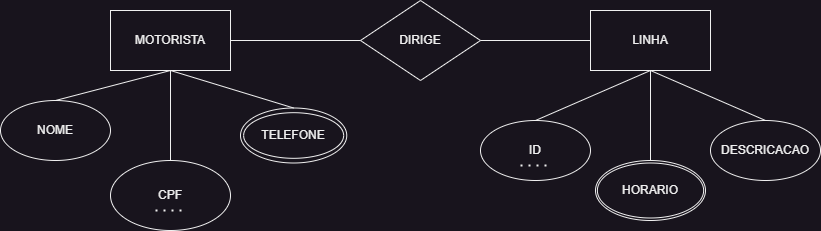

The diagram above was exported from draw.io. Its source (the exported page's mxGraphModel, read from the mxfile embedded in the PNG):
<mxGraphModel dx="1290" dy="515" grid="1" gridSize="10" guides="1" tooltips="1" connect="1" arrows="1" fold="1" page="1" pageScale="1" pageWidth="827" pageHeight="1169" math="0" shadow="0">
  <root>
    <mxCell id="0" />
    <mxCell id="1" parent="0" />
    <mxCell id="q-sG2aCKZdkndaCAf109-1" value="" style="rhombus;whiteSpace=wrap;html=1;" vertex="1" parent="1">
      <mxGeometry x="370" y="200" width="120" height="80" as="geometry" />
    </mxCell>
    <mxCell id="q-sG2aCKZdkndaCAf109-3" value="" style="rounded=0;whiteSpace=wrap;html=1;" vertex="1" parent="1">
      <mxGeometry x="120" y="210" width="120" height="60" as="geometry" />
    </mxCell>
    <mxCell id="q-sG2aCKZdkndaCAf109-4" value="" style="rounded=0;whiteSpace=wrap;html=1;" vertex="1" parent="1">
      <mxGeometry x="600" y="210" width="120" height="60" as="geometry" />
    </mxCell>
    <mxCell id="q-sG2aCKZdkndaCAf109-5" value="" style="ellipse;whiteSpace=wrap;html=1;" vertex="1" parent="1">
      <mxGeometry x="605" y="360" width="110" height="60" as="geometry" />
    </mxCell>
    <mxCell id="q-sG2aCKZdkndaCAf109-6" value="" style="ellipse;whiteSpace=wrap;html=1;" vertex="1" parent="1">
      <mxGeometry x="120" y="360" width="120" height="70" as="geometry" />
    </mxCell>
    <mxCell id="q-sG2aCKZdkndaCAf109-7" value="" style="ellipse;whiteSpace=wrap;html=1;" vertex="1" parent="1">
      <mxGeometry x="10" y="300" width="110" height="60" as="geometry" />
    </mxCell>
    <mxCell id="q-sG2aCKZdkndaCAf109-8" value="" style="ellipse;whiteSpace=wrap;html=1;" vertex="1" parent="1">
      <mxGeometry x="490" y="320" width="110" height="60" as="geometry" />
    </mxCell>
    <mxCell id="q-sG2aCKZdkndaCAf109-9" value="" style="ellipse;whiteSpace=wrap;html=1;" vertex="1" parent="1">
      <mxGeometry x="720" y="320" width="110" height="60" as="geometry" />
    </mxCell>
    <mxCell id="q-sG2aCKZdkndaCAf109-10" value="" style="ellipse;whiteSpace=wrap;html=1;" vertex="1" parent="1">
      <mxGeometry x="606.88" y="362.5" width="106.25" height="55" as="geometry" />
    </mxCell>
    <mxCell id="q-sG2aCKZdkndaCAf109-14" value="" style="ellipse;whiteSpace=wrap;html=1;" vertex="1" parent="1">
      <mxGeometry x="250" y="307.5" width="106.25" height="55" as="geometry" />
    </mxCell>
    <mxCell id="q-sG2aCKZdkndaCAf109-15" value="" style="ellipse;whiteSpace=wrap;html=1;" vertex="1" parent="1">
      <mxGeometry x="253.13" y="312.19" width="100" height="45.62" as="geometry" />
    </mxCell>
    <mxCell id="q-sG2aCKZdkndaCAf109-16" value="MOTORISTA" style="text;html=1;strokeColor=none;fillColor=none;align=center;verticalAlign=middle;whiteSpace=wrap;rounded=0;" vertex="1" parent="1">
      <mxGeometry x="150" y="225" width="60" height="30" as="geometry" />
    </mxCell>
    <mxCell id="q-sG2aCKZdkndaCAf109-17" value="NOME" style="text;html=1;strokeColor=none;fillColor=none;align=center;verticalAlign=middle;whiteSpace=wrap;rounded=0;" vertex="1" parent="1">
      <mxGeometry x="35" y="315" width="60" height="30" as="geometry" />
    </mxCell>
    <mxCell id="q-sG2aCKZdkndaCAf109-18" value="CPF" style="text;html=1;strokeColor=none;fillColor=none;align=center;verticalAlign=middle;whiteSpace=wrap;rounded=0;" vertex="1" parent="1">
      <mxGeometry x="150" y="380" width="60" height="30" as="geometry" />
    </mxCell>
    <mxCell id="q-sG2aCKZdkndaCAf109-19" value="TELEFONE" style="text;html=1;strokeColor=none;fillColor=none;align=center;verticalAlign=middle;whiteSpace=wrap;rounded=0;" vertex="1" parent="1">
      <mxGeometry x="273.13" y="320" width="60" height="30" as="geometry" />
    </mxCell>
    <mxCell id="q-sG2aCKZdkndaCAf109-20" value="ID" style="text;html=1;strokeColor=none;fillColor=none;align=center;verticalAlign=middle;whiteSpace=wrap;rounded=0;" vertex="1" parent="1">
      <mxGeometry x="515" y="335" width="60" height="30" as="geometry" />
    </mxCell>
    <mxCell id="q-sG2aCKZdkndaCAf109-21" value="HORARIO" style="text;html=1;strokeColor=none;fillColor=none;align=center;verticalAlign=middle;whiteSpace=wrap;rounded=0;" vertex="1" parent="1">
      <mxGeometry x="630" y="375" width="60" height="30" as="geometry" />
    </mxCell>
    <mxCell id="q-sG2aCKZdkndaCAf109-22" value="DESCRICACAO" style="text;html=1;strokeColor=none;fillColor=none;align=center;verticalAlign=middle;whiteSpace=wrap;rounded=0;" vertex="1" parent="1">
      <mxGeometry x="745" y="335" width="60" height="30" as="geometry" />
    </mxCell>
    <mxCell id="q-sG2aCKZdkndaCAf109-23" value="DIRIGE" style="text;html=1;strokeColor=none;fillColor=none;align=center;verticalAlign=middle;whiteSpace=wrap;rounded=0;" vertex="1" parent="1">
      <mxGeometry x="400" y="225" width="60" height="30" as="geometry" />
    </mxCell>
    <mxCell id="q-sG2aCKZdkndaCAf109-24" value="LINHA" style="text;html=1;strokeColor=none;fillColor=none;align=center;verticalAlign=middle;whiteSpace=wrap;rounded=0;" vertex="1" parent="1">
      <mxGeometry x="630.01" y="225" width="60" height="30" as="geometry" />
    </mxCell>
    <mxCell id="q-sG2aCKZdkndaCAf109-25" value="" style="endArrow=none;dashed=1;html=1;dashPattern=1 3;strokeWidth=2;rounded=0;exitX=0.25;exitY=1;exitDx=0;exitDy=0;entryX=0.75;entryY=1;entryDx=0;entryDy=0;" edge="1" parent="1" source="q-sG2aCKZdkndaCAf109-18" target="q-sG2aCKZdkndaCAf109-18">
      <mxGeometry width="50" height="50" relative="1" as="geometry">
        <mxPoint x="390" y="290" as="sourcePoint" />
        <mxPoint x="440" y="240" as="targetPoint" />
      </mxGeometry>
    </mxCell>
    <mxCell id="q-sG2aCKZdkndaCAf109-27" value="" style="endArrow=none;dashed=1;html=1;dashPattern=1 3;strokeWidth=2;rounded=0;exitX=0.25;exitY=1;exitDx=0;exitDy=0;entryX=0.75;entryY=1;entryDx=0;entryDy=0;" edge="1" parent="1" source="q-sG2aCKZdkndaCAf109-20" target="q-sG2aCKZdkndaCAf109-20">
      <mxGeometry width="50" height="50" relative="1" as="geometry">
        <mxPoint x="390" y="290" as="sourcePoint" />
        <mxPoint x="440" y="240" as="targetPoint" />
      </mxGeometry>
    </mxCell>
    <mxCell id="q-sG2aCKZdkndaCAf109-28" value="" style="endArrow=none;html=1;rounded=0;exitX=1;exitY=0.5;exitDx=0;exitDy=0;entryX=0;entryY=0.5;entryDx=0;entryDy=0;" edge="1" parent="1" source="q-sG2aCKZdkndaCAf109-3" target="q-sG2aCKZdkndaCAf109-1">
      <mxGeometry width="50" height="50" relative="1" as="geometry">
        <mxPoint x="390" y="290" as="sourcePoint" />
        <mxPoint x="440" y="240" as="targetPoint" />
      </mxGeometry>
    </mxCell>
    <mxCell id="q-sG2aCKZdkndaCAf109-29" value="" style="endArrow=none;html=1;rounded=0;exitX=0;exitY=0.5;exitDx=0;exitDy=0;" edge="1" parent="1" source="q-sG2aCKZdkndaCAf109-4">
      <mxGeometry width="50" height="50" relative="1" as="geometry">
        <mxPoint x="390" y="290" as="sourcePoint" />
        <mxPoint x="490" y="240" as="targetPoint" />
      </mxGeometry>
    </mxCell>
    <mxCell id="q-sG2aCKZdkndaCAf109-30" value="" style="endArrow=none;html=1;rounded=0;exitX=0.5;exitY=1;exitDx=0;exitDy=0;entryX=0.5;entryY=0;entryDx=0;entryDy=0;" edge="1" parent="1" source="q-sG2aCKZdkndaCAf109-3" target="q-sG2aCKZdkndaCAf109-6">
      <mxGeometry width="50" height="50" relative="1" as="geometry">
        <mxPoint x="390" y="290" as="sourcePoint" />
        <mxPoint x="440" y="240" as="targetPoint" />
      </mxGeometry>
    </mxCell>
    <mxCell id="q-sG2aCKZdkndaCAf109-31" value="" style="endArrow=none;html=1;rounded=0;exitX=0.5;exitY=1;exitDx=0;exitDy=0;entryX=0.5;entryY=0;entryDx=0;entryDy=0;" edge="1" parent="1" source="q-sG2aCKZdkndaCAf109-3" target="q-sG2aCKZdkndaCAf109-14">
      <mxGeometry width="50" height="50" relative="1" as="geometry">
        <mxPoint x="390" y="290" as="sourcePoint" />
        <mxPoint x="440" y="240" as="targetPoint" />
      </mxGeometry>
    </mxCell>
    <mxCell id="q-sG2aCKZdkndaCAf109-32" value="" style="endArrow=none;html=1;rounded=0;exitX=0.5;exitY=1;exitDx=0;exitDy=0;entryX=0.5;entryY=0;entryDx=0;entryDy=0;" edge="1" parent="1" source="q-sG2aCKZdkndaCAf109-3" target="q-sG2aCKZdkndaCAf109-7">
      <mxGeometry width="50" height="50" relative="1" as="geometry">
        <mxPoint x="390" y="290" as="sourcePoint" />
        <mxPoint x="440" y="240" as="targetPoint" />
      </mxGeometry>
    </mxCell>
    <mxCell id="q-sG2aCKZdkndaCAf109-33" value="" style="endArrow=none;html=1;rounded=0;exitX=0.5;exitY=0;exitDx=0;exitDy=0;entryX=0.5;entryY=1;entryDx=0;entryDy=0;" edge="1" parent="1" source="q-sG2aCKZdkndaCAf109-5" target="q-sG2aCKZdkndaCAf109-4">
      <mxGeometry width="50" height="50" relative="1" as="geometry">
        <mxPoint x="390" y="290" as="sourcePoint" />
        <mxPoint x="440" y="240" as="targetPoint" />
      </mxGeometry>
    </mxCell>
    <mxCell id="q-sG2aCKZdkndaCAf109-34" value="" style="endArrow=none;html=1;rounded=0;exitX=0.5;exitY=0;exitDx=0;exitDy=0;entryX=0.5;entryY=1;entryDx=0;entryDy=0;" edge="1" parent="1" source="q-sG2aCKZdkndaCAf109-9" target="q-sG2aCKZdkndaCAf109-4">
      <mxGeometry width="50" height="50" relative="1" as="geometry">
        <mxPoint x="390" y="290" as="sourcePoint" />
        <mxPoint x="440" y="240" as="targetPoint" />
      </mxGeometry>
    </mxCell>
    <mxCell id="q-sG2aCKZdkndaCAf109-35" value="" style="endArrow=none;html=1;rounded=0;exitX=0.5;exitY=0;exitDx=0;exitDy=0;" edge="1" parent="1" source="q-sG2aCKZdkndaCAf109-8">
      <mxGeometry width="50" height="50" relative="1" as="geometry">
        <mxPoint x="390" y="290" as="sourcePoint" />
        <mxPoint x="660" y="270" as="targetPoint" />
      </mxGeometry>
    </mxCell>
  </root>
</mxGraphModel>